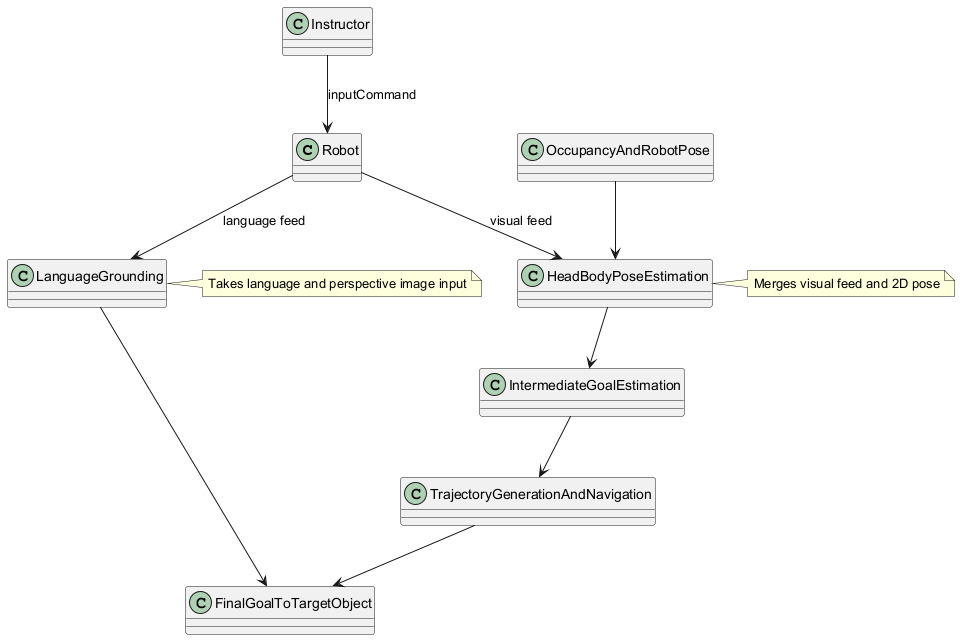

The diagram above was rendered by PlantUML. Its source (embedded in the PNG):
@startuml
class Robot
class Instructor
class HeadBodyPoseEstimation
class IntermediateGoalEstimation
class TrajectoryGenerationAndNavigation
class FinalGoalToTargetObject
class LanguageGrounding
class OccupancyAndRobotPose

Instructor --> Robot : inputCommand
Robot --> HeadBodyPoseEstimation : visual feed
Robot --> LanguageGrounding : language feed
OccupancyAndRobotPose --> HeadBodyPoseEstimation
HeadBodyPoseEstimation --> IntermediateGoalEstimation
IntermediateGoalEstimation --> TrajectoryGenerationAndNavigation
TrajectoryGenerationAndNavigation --> FinalGoalToTargetObject
LanguageGrounding --> FinalGoalToTargetObject

note right of HeadBodyPoseEstimation
  Merges visual feed and 2D pose
end note

note right of LanguageGrounding
  Takes language and perspective image input
end note
@enduml